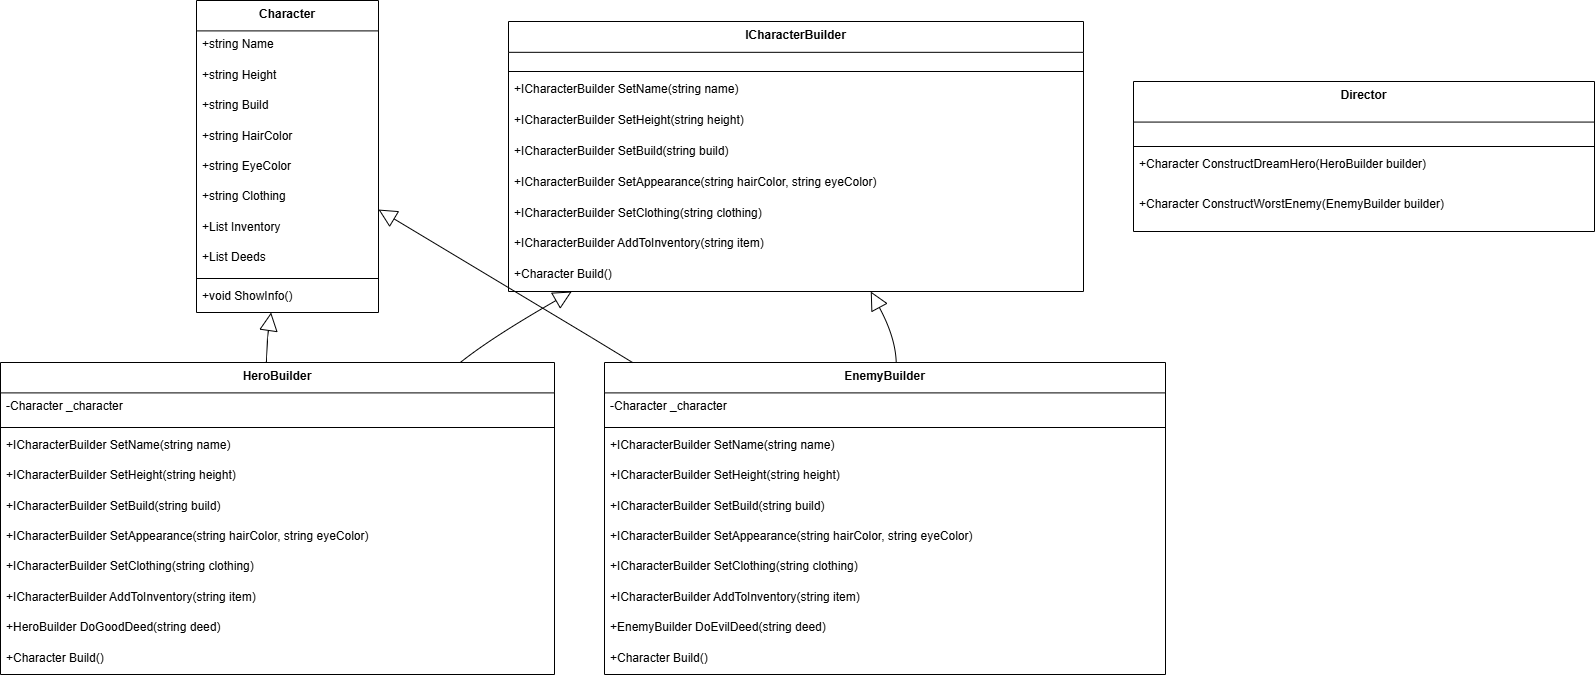

The diagram above was exported from draw.io. Its source (the exported page's mxGraphModel, read from the mxfile embedded in the PNG):
<mxGraphModel>
  <root>
    <mxCell id="0" />
    <mxCell id="1" parent="0" />
    <mxCell id="2" parent="1" style="swimlane;fontStyle=1;align=center;verticalAlign=top;childLayout=stackLayout;horizontal=1;startSize=30.4;horizontalStack=0;resizeParent=1;resizeParentMax=0;resizeLast=0;collapsible=0;marginBottom=0;" value="Character" vertex="1">
      <mxGeometry height="312" width="182" x="204" y="8" as="geometry" />
    </mxCell>
    <mxCell id="3" parent="2" style="text;strokeColor=none;fillColor=none;align=left;verticalAlign=top;spacingLeft=4;spacingRight=4;overflow=hidden;rotatable=0;points=[[0,0.5],[1,0.5]];portConstraint=eastwest;" value="+string Name" vertex="1">
      <mxGeometry height="30" width="182" y="30" as="geometry" />
    </mxCell>
    <mxCell id="4" parent="2" style="text;strokeColor=none;fillColor=none;align=left;verticalAlign=top;spacingLeft=4;spacingRight=4;overflow=hidden;rotatable=0;points=[[0,0.5],[1,0.5]];portConstraint=eastwest;" value="+string Height" vertex="1">
      <mxGeometry height="30" width="182" y="61" as="geometry" />
    </mxCell>
    <mxCell id="5" parent="2" style="text;strokeColor=none;fillColor=none;align=left;verticalAlign=top;spacingLeft=4;spacingRight=4;overflow=hidden;rotatable=0;points=[[0,0.5],[1,0.5]];portConstraint=eastwest;" value="+string Build" vertex="1">
      <mxGeometry height="30" width="182" y="91" as="geometry" />
    </mxCell>
    <mxCell id="6" parent="2" style="text;strokeColor=none;fillColor=none;align=left;verticalAlign=top;spacingLeft=4;spacingRight=4;overflow=hidden;rotatable=0;points=[[0,0.5],[1,0.5]];portConstraint=eastwest;" value="+string HairColor" vertex="1">
      <mxGeometry height="30" width="182" y="122" as="geometry" />
    </mxCell>
    <mxCell id="7" parent="2" style="text;strokeColor=none;fillColor=none;align=left;verticalAlign=top;spacingLeft=4;spacingRight=4;overflow=hidden;rotatable=0;points=[[0,0.5],[1,0.5]];portConstraint=eastwest;" value="+string EyeColor" vertex="1">
      <mxGeometry height="30" width="182" y="152" as="geometry" />
    </mxCell>
    <mxCell id="8" parent="2" style="text;strokeColor=none;fillColor=none;align=left;verticalAlign=top;spacingLeft=4;spacingRight=4;overflow=hidden;rotatable=0;points=[[0,0.5],[1,0.5]];portConstraint=eastwest;" value="+string Clothing" vertex="1">
      <mxGeometry height="30" width="182" y="182" as="geometry" />
    </mxCell>
    <mxCell id="9" parent="2" style="text;strokeColor=none;fillColor=none;align=left;verticalAlign=top;spacingLeft=4;spacingRight=4;overflow=hidden;rotatable=0;points=[[0,0.5],[1,0.5]];portConstraint=eastwest;" value="+List Inventory" vertex="1">
      <mxGeometry height="30" width="182" y="213" as="geometry" />
    </mxCell>
    <mxCell id="10" parent="2" style="text;strokeColor=none;fillColor=none;align=left;verticalAlign=top;spacingLeft=4;spacingRight=4;overflow=hidden;rotatable=0;points=[[0,0.5],[1,0.5]];portConstraint=eastwest;" value="+List Deeds" vertex="1">
      <mxGeometry height="30" width="182" y="243" as="geometry" />
    </mxCell>
    <mxCell id="11" parent="2" style="line;strokeWidth=1;fillColor=none;align=left;verticalAlign=middle;spacingTop=-1;spacingLeft=3;spacingRight=3;rotatable=0;labelPosition=right;points=[];portConstraint=eastwest;strokeColor=inherit;" vertex="1">
      <mxGeometry height="8" width="182" y="274" as="geometry" />
    </mxCell>
    <mxCell id="12" parent="2" style="text;strokeColor=none;fillColor=none;align=left;verticalAlign=top;spacingLeft=4;spacingRight=4;overflow=hidden;rotatable=0;points=[[0,0.5],[1,0.5]];portConstraint=eastwest;" value="+void ShowInfo()" vertex="1">
      <mxGeometry height="30" width="182" y="282" as="geometry" />
    </mxCell>
    <mxCell id="13" parent="1" style="swimlane;fontStyle=1;align=center;verticalAlign=top;childLayout=stackLayout;horizontal=1;startSize=30.823529411764707;horizontalStack=0;resizeParent=1;resizeParentMax=0;resizeLast=0;collapsible=0;marginBottom=0;" value="ICharacterBuilder" vertex="1">
      <mxGeometry height="270" width="575" x="516" y="29" as="geometry" />
    </mxCell>
    <mxCell id="14" parent="13" style="line;strokeWidth=1;fillColor=none;align=left;verticalAlign=middle;spacingTop=-1;spacingLeft=3;spacingRight=3;rotatable=0;labelPosition=right;points=[];portConstraint=eastwest;strokeColor=inherit;" vertex="1">
      <mxGeometry height="8" width="575" y="46" as="geometry" />
    </mxCell>
    <mxCell id="15" parent="13" style="text;strokeColor=none;fillColor=none;align=left;verticalAlign=top;spacingLeft=4;spacingRight=4;overflow=hidden;rotatable=0;points=[[0,0.5],[1,0.5]];portConstraint=eastwest;" value="+ICharacterBuilder SetName(string name)" vertex="1">
      <mxGeometry height="31" width="575" y="54" as="geometry" />
    </mxCell>
    <mxCell id="16" parent="13" style="text;strokeColor=none;fillColor=none;align=left;verticalAlign=top;spacingLeft=4;spacingRight=4;overflow=hidden;rotatable=0;points=[[0,0.5],[1,0.5]];portConstraint=eastwest;" value="+ICharacterBuilder SetHeight(string height)" vertex="1">
      <mxGeometry height="31" width="575" y="85" as="geometry" />
    </mxCell>
    <mxCell id="17" parent="13" style="text;strokeColor=none;fillColor=none;align=left;verticalAlign=top;spacingLeft=4;spacingRight=4;overflow=hidden;rotatable=0;points=[[0,0.5],[1,0.5]];portConstraint=eastwest;" value="+ICharacterBuilder SetBuild(string build)" vertex="1">
      <mxGeometry height="31" width="575" y="116" as="geometry" />
    </mxCell>
    <mxCell id="18" parent="13" style="text;strokeColor=none;fillColor=none;align=left;verticalAlign=top;spacingLeft=4;spacingRight=4;overflow=hidden;rotatable=0;points=[[0,0.5],[1,0.5]];portConstraint=eastwest;" value="+ICharacterBuilder SetAppearance(string hairColor, string eyeColor)" vertex="1">
      <mxGeometry height="31" width="575" y="147" as="geometry" />
    </mxCell>
    <mxCell id="19" parent="13" style="text;strokeColor=none;fillColor=none;align=left;verticalAlign=top;spacingLeft=4;spacingRight=4;overflow=hidden;rotatable=0;points=[[0,0.5],[1,0.5]];portConstraint=eastwest;" value="+ICharacterBuilder SetClothing(string clothing)" vertex="1">
      <mxGeometry height="31" width="575" y="178" as="geometry" />
    </mxCell>
    <mxCell id="20" parent="13" style="text;strokeColor=none;fillColor=none;align=left;verticalAlign=top;spacingLeft=4;spacingRight=4;overflow=hidden;rotatable=0;points=[[0,0.5],[1,0.5]];portConstraint=eastwest;" value="+ICharacterBuilder AddToInventory(string item)" vertex="1">
      <mxGeometry height="31" width="575" y="208" as="geometry" />
    </mxCell>
    <mxCell id="21" parent="13" style="text;strokeColor=none;fillColor=none;align=left;verticalAlign=top;spacingLeft=4;spacingRight=4;overflow=hidden;rotatable=0;points=[[0,0.5],[1,0.5]];portConstraint=eastwest;" value="+Character Build()" vertex="1">
      <mxGeometry height="31" width="575" y="239" as="geometry" />
    </mxCell>
    <mxCell id="22" parent="1" style="swimlane;fontStyle=1;align=center;verticalAlign=top;childLayout=stackLayout;horizontal=1;startSize=30.4;horizontalStack=0;resizeParent=1;resizeParentMax=0;resizeLast=0;collapsible=0;marginBottom=0;" value="HeroBuilder" vertex="1">
      <mxGeometry height="312" width="554" x="8" y="370" as="geometry" />
    </mxCell>
    <mxCell id="23" parent="22" style="text;strokeColor=none;fillColor=none;align=left;verticalAlign=top;spacingLeft=4;spacingRight=4;overflow=hidden;rotatable=0;points=[[0,0.5],[1,0.5]];portConstraint=eastwest;" value="-Character _character" vertex="1">
      <mxGeometry height="30" width="554" y="30" as="geometry" />
    </mxCell>
    <mxCell id="24" parent="22" style="line;strokeWidth=1;fillColor=none;align=left;verticalAlign=middle;spacingTop=-1;spacingLeft=3;spacingRight=3;rotatable=0;labelPosition=right;points=[];portConstraint=eastwest;strokeColor=inherit;" vertex="1">
      <mxGeometry height="8" width="554" y="61" as="geometry" />
    </mxCell>
    <mxCell id="25" parent="22" style="text;strokeColor=none;fillColor=none;align=left;verticalAlign=top;spacingLeft=4;spacingRight=4;overflow=hidden;rotatable=0;points=[[0,0.5],[1,0.5]];portConstraint=eastwest;" value="+ICharacterBuilder SetName(string name)" vertex="1">
      <mxGeometry height="30" width="554" y="69" as="geometry" />
    </mxCell>
    <mxCell id="26" parent="22" style="text;strokeColor=none;fillColor=none;align=left;verticalAlign=top;spacingLeft=4;spacingRight=4;overflow=hidden;rotatable=0;points=[[0,0.5],[1,0.5]];portConstraint=eastwest;" value="+ICharacterBuilder SetHeight(string height)" vertex="1">
      <mxGeometry height="30" width="554" y="99" as="geometry" />
    </mxCell>
    <mxCell id="27" parent="22" style="text;strokeColor=none;fillColor=none;align=left;verticalAlign=top;spacingLeft=4;spacingRight=4;overflow=hidden;rotatable=0;points=[[0,0.5],[1,0.5]];portConstraint=eastwest;" value="+ICharacterBuilder SetBuild(string build)" vertex="1">
      <mxGeometry height="30" width="554" y="130" as="geometry" />
    </mxCell>
    <mxCell id="28" parent="22" style="text;strokeColor=none;fillColor=none;align=left;verticalAlign=top;spacingLeft=4;spacingRight=4;overflow=hidden;rotatable=0;points=[[0,0.5],[1,0.5]];portConstraint=eastwest;" value="+ICharacterBuilder SetAppearance(string hairColor, string eyeColor)" vertex="1">
      <mxGeometry height="30" width="554" y="160" as="geometry" />
    </mxCell>
    <mxCell id="29" parent="22" style="text;strokeColor=none;fillColor=none;align=left;verticalAlign=top;spacingLeft=4;spacingRight=4;overflow=hidden;rotatable=0;points=[[0,0.5],[1,0.5]];portConstraint=eastwest;" value="+ICharacterBuilder SetClothing(string clothing)" vertex="1">
      <mxGeometry height="30" width="554" y="190" as="geometry" />
    </mxCell>
    <mxCell id="30" parent="22" style="text;strokeColor=none;fillColor=none;align=left;verticalAlign=top;spacingLeft=4;spacingRight=4;overflow=hidden;rotatable=0;points=[[0,0.5],[1,0.5]];portConstraint=eastwest;" value="+ICharacterBuilder AddToInventory(string item)" vertex="1">
      <mxGeometry height="30" width="554" y="221" as="geometry" />
    </mxCell>
    <mxCell id="31" parent="22" style="text;strokeColor=none;fillColor=none;align=left;verticalAlign=top;spacingLeft=4;spacingRight=4;overflow=hidden;rotatable=0;points=[[0,0.5],[1,0.5]];portConstraint=eastwest;" value="+HeroBuilder DoGoodDeed(string deed)" vertex="1">
      <mxGeometry height="30" width="554" y="251" as="geometry" />
    </mxCell>
    <mxCell id="32" parent="22" style="text;strokeColor=none;fillColor=none;align=left;verticalAlign=top;spacingLeft=4;spacingRight=4;overflow=hidden;rotatable=0;points=[[0,0.5],[1,0.5]];portConstraint=eastwest;" value="+Character Build()" vertex="1">
      <mxGeometry height="30" width="554" y="282" as="geometry" />
    </mxCell>
    <mxCell id="33" parent="1" style="swimlane;fontStyle=1;align=center;verticalAlign=top;childLayout=stackLayout;horizontal=1;startSize=30.4;horizontalStack=0;resizeParent=1;resizeParentMax=0;resizeLast=0;collapsible=0;marginBottom=0;" value="EnemyBuilder" vertex="1">
      <mxGeometry height="312" width="561" x="612" y="370" as="geometry" />
    </mxCell>
    <mxCell id="34" parent="33" style="text;strokeColor=none;fillColor=none;align=left;verticalAlign=top;spacingLeft=4;spacingRight=4;overflow=hidden;rotatable=0;points=[[0,0.5],[1,0.5]];portConstraint=eastwest;" value="-Character _character" vertex="1">
      <mxGeometry height="30" width="561" y="30" as="geometry" />
    </mxCell>
    <mxCell id="35" parent="33" style="line;strokeWidth=1;fillColor=none;align=left;verticalAlign=middle;spacingTop=-1;spacingLeft=3;spacingRight=3;rotatable=0;labelPosition=right;points=[];portConstraint=eastwest;strokeColor=inherit;" vertex="1">
      <mxGeometry height="8" width="561" y="61" as="geometry" />
    </mxCell>
    <mxCell id="36" parent="33" style="text;strokeColor=none;fillColor=none;align=left;verticalAlign=top;spacingLeft=4;spacingRight=4;overflow=hidden;rotatable=0;points=[[0,0.5],[1,0.5]];portConstraint=eastwest;" value="+ICharacterBuilder SetName(string name)" vertex="1">
      <mxGeometry height="30" width="561" y="69" as="geometry" />
    </mxCell>
    <mxCell id="37" parent="33" style="text;strokeColor=none;fillColor=none;align=left;verticalAlign=top;spacingLeft=4;spacingRight=4;overflow=hidden;rotatable=0;points=[[0,0.5],[1,0.5]];portConstraint=eastwest;" value="+ICharacterBuilder SetHeight(string height)" vertex="1">
      <mxGeometry height="30" width="561" y="99" as="geometry" />
    </mxCell>
    <mxCell id="38" parent="33" style="text;strokeColor=none;fillColor=none;align=left;verticalAlign=top;spacingLeft=4;spacingRight=4;overflow=hidden;rotatable=0;points=[[0,0.5],[1,0.5]];portConstraint=eastwest;" value="+ICharacterBuilder SetBuild(string build)" vertex="1">
      <mxGeometry height="30" width="561" y="130" as="geometry" />
    </mxCell>
    <mxCell id="39" parent="33" style="text;strokeColor=none;fillColor=none;align=left;verticalAlign=top;spacingLeft=4;spacingRight=4;overflow=hidden;rotatable=0;points=[[0,0.5],[1,0.5]];portConstraint=eastwest;" value="+ICharacterBuilder SetAppearance(string hairColor, string eyeColor)" vertex="1">
      <mxGeometry height="30" width="561" y="160" as="geometry" />
    </mxCell>
    <mxCell id="40" parent="33" style="text;strokeColor=none;fillColor=none;align=left;verticalAlign=top;spacingLeft=4;spacingRight=4;overflow=hidden;rotatable=0;points=[[0,0.5],[1,0.5]];portConstraint=eastwest;" value="+ICharacterBuilder SetClothing(string clothing)" vertex="1">
      <mxGeometry height="30" width="561" y="190" as="geometry" />
    </mxCell>
    <mxCell id="41" parent="33" style="text;strokeColor=none;fillColor=none;align=left;verticalAlign=top;spacingLeft=4;spacingRight=4;overflow=hidden;rotatable=0;points=[[0,0.5],[1,0.5]];portConstraint=eastwest;" value="+ICharacterBuilder AddToInventory(string item)" vertex="1">
      <mxGeometry height="30" width="561" y="221" as="geometry" />
    </mxCell>
    <mxCell id="42" parent="33" style="text;strokeColor=none;fillColor=none;align=left;verticalAlign=top;spacingLeft=4;spacingRight=4;overflow=hidden;rotatable=0;points=[[0,0.5],[1,0.5]];portConstraint=eastwest;" value="+EnemyBuilder DoEvilDeed(string deed)" vertex="1">
      <mxGeometry height="30" width="561" y="251" as="geometry" />
    </mxCell>
    <mxCell id="43" parent="33" style="text;strokeColor=none;fillColor=none;align=left;verticalAlign=top;spacingLeft=4;spacingRight=4;overflow=hidden;rotatable=0;points=[[0,0.5],[1,0.5]];portConstraint=eastwest;" value="+Character Build()" vertex="1">
      <mxGeometry height="30" width="561" y="282" as="geometry" />
    </mxCell>
    <mxCell id="44" parent="1" style="swimlane;fontStyle=1;align=center;verticalAlign=top;childLayout=stackLayout;horizontal=1;startSize=40.57142857142857;horizontalStack=0;resizeParent=1;resizeParentMax=0;resizeLast=0;collapsible=0;marginBottom=0;" value="Director" vertex="1">
      <mxGeometry height="150" width="461" x="1141" y="89" as="geometry" />
    </mxCell>
    <mxCell id="45" parent="44" style="line;strokeWidth=1;fillColor=none;align=left;verticalAlign=middle;spacingTop=-1;spacingLeft=3;spacingRight=3;rotatable=0;labelPosition=right;points=[];portConstraint=eastwest;strokeColor=inherit;" vertex="1">
      <mxGeometry height="8" width="461" y="61" as="geometry" />
    </mxCell>
    <mxCell id="46" parent="44" style="text;strokeColor=none;fillColor=none;align=left;verticalAlign=top;spacingLeft=4;spacingRight=4;overflow=hidden;rotatable=0;points=[[0,0.5],[1,0.5]];portConstraint=eastwest;" value="+Character ConstructDreamHero(HeroBuilder builder)" vertex="1">
      <mxGeometry height="41" width="461" y="69" as="geometry" />
    </mxCell>
    <mxCell id="47" parent="44" style="text;strokeColor=none;fillColor=none;align=left;verticalAlign=top;spacingLeft=4;spacingRight=4;overflow=hidden;rotatable=0;points=[[0,0.5],[1,0.5]];portConstraint=eastwest;" value="+Character ConstructWorstEnemy(EnemyBuilder builder)" vertex="1">
      <mxGeometry height="41" width="461" y="109" as="geometry" />
    </mxCell>
    <mxCell id="48" edge="1" parent="1" source="2" style="curved=1;startArrow=block;startSize=16;startFill=0;endArrow=none;exitX=0.41;exitY=1;entryX=0.48;entryY=0;" target="22" value="">
      <mxGeometry relative="1" as="geometry">
        <Array as="points">
          <mxPoint x="275" y="345" />
        </Array>
      </mxGeometry>
    </mxCell>
    <mxCell id="49" edge="1" parent="1" source="2" style="curved=1;startArrow=block;startSize=16;startFill=0;endArrow=none;exitX=1;exitY=0.67;entryX=0.05;entryY=0;" target="33" value="">
      <mxGeometry relative="1" as="geometry">
        <Array as="points">
          <mxPoint x="599" y="345" />
        </Array>
      </mxGeometry>
    </mxCell>
    <mxCell id="50" edge="1" parent="1" source="13" style="curved=1;startArrow=block;startSize=16;startFill=0;endArrow=none;exitX=0.11;exitY=1;entryX=0.83;entryY=0;" target="22" value="">
      <mxGeometry relative="1" as="geometry">
        <Array as="points">
          <mxPoint x="499" y="345" />
        </Array>
      </mxGeometry>
    </mxCell>
    <mxCell id="51" edge="1" parent="1" source="13" style="curved=1;startArrow=block;startSize=16;startFill=0;endArrow=none;exitX=0.63;exitY=1;entryX=0.52;entryY=0;" target="33" value="">
      <mxGeometry relative="1" as="geometry">
        <Array as="points">
          <mxPoint x="903" y="345" />
        </Array>
      </mxGeometry>
    </mxCell>
  </root>
</mxGraphModel>